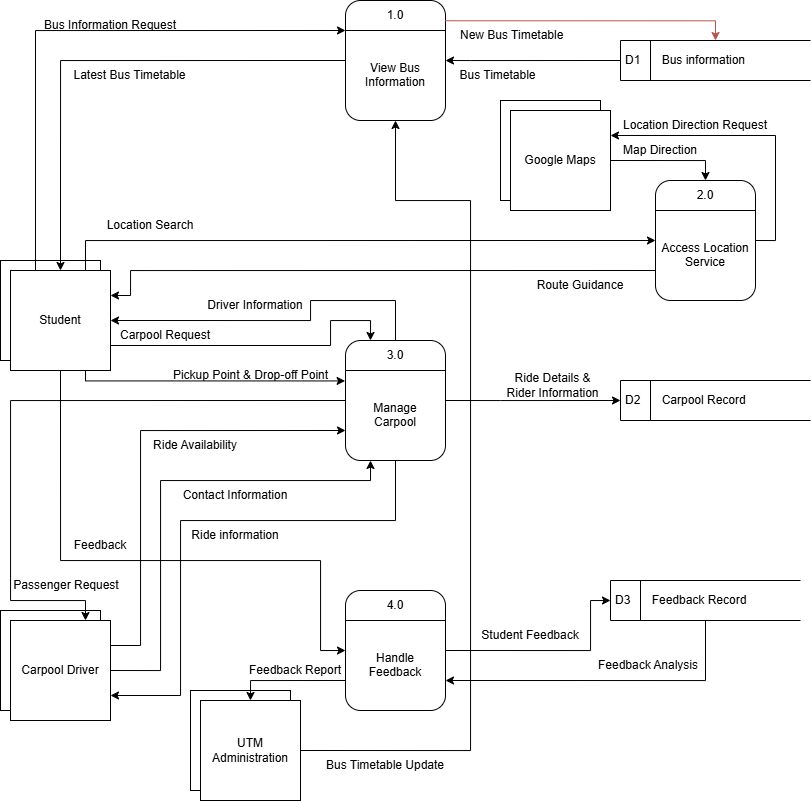

The diagram above was exported from draw.io. Its source (the exported page's mxGraphModel, read from the mxfile embedded in the PNG):
<mxGraphModel dx="981" dy="627" grid="1" gridSize="10" guides="1" tooltips="1" connect="1" arrows="1" fold="1" page="1" pageScale="1" pageWidth="850" pageHeight="1400" math="0" shadow="0">
  <root>
    <mxCell id="0" />
    <mxCell id="1" parent="0" />
    <mxCell id="U8r3iv2F3phgQDZ4O0JI-5" parent="1" style="rounded=0;whiteSpace=wrap;html=1;" value="Carpool Driver" vertex="1">
      <mxGeometry height="100" width="100" x="30" y="630" as="geometry" />
    </mxCell>
    <mxCell id="U8r3iv2F3phgQDZ4O0JI-4" parent="1" style="rounded=0;whiteSpace=wrap;html=1;" value="UTM Administration" vertex="1">
      <mxGeometry height="100" width="100" x="220" y="710" as="geometry" />
    </mxCell>
    <mxCell id="U8r3iv2F3phgQDZ4O0JI-3" parent="1" style="rounded=0;whiteSpace=wrap;html=1;" value="Google Maps" vertex="1">
      <mxGeometry height="100" width="100" x="530" y="120" as="geometry" />
    </mxCell>
    <mxCell id="iGW_ohbh-PdU-5ICqXpI-3" edge="1" parent="1" source="emxKFB0T_94HlIX_D6Qv-1" style="edgeStyle=orthogonalEdgeStyle;rounded=0;orthogonalLoop=1;jettySize=auto;html=1;exitX=1;exitY=0.75;exitDx=0;exitDy=0;entryX=0.25;entryY=0;entryDx=0;entryDy=0;" target="zoHu7mKebG7t3jkGHRBh-9">
      <mxGeometry relative="1" as="geometry">
        <Array as="points">
          <mxPoint x="360" y="365" />
          <mxPoint x="360" y="340" />
          <mxPoint x="400" y="340" />
        </Array>
      </mxGeometry>
    </mxCell>
    <mxCell id="Pv7MWTs2c2zrjAvvj1nt-3" edge="1" parent="1" source="emxKFB0T_94HlIX_D6Qv-1" style="edgeStyle=orthogonalEdgeStyle;rounded=0;orthogonalLoop=1;jettySize=auto;html=1;exitX=0.5;exitY=1;exitDx=0;exitDy=0;entryX=0;entryY=0.5;entryDx=0;entryDy=0;" target="IVZcr9jyaLdm22QmD21k-2">
      <mxGeometry relative="1" as="geometry">
        <Array as="points">
          <mxPoint x="90" y="580" />
          <mxPoint x="350" y="580" />
          <mxPoint x="350" y="670" />
        </Array>
      </mxGeometry>
    </mxCell>
    <mxCell id="RybSB2adE39wAtx59uau-1" edge="1" parent="1" source="emxKFB0T_94HlIX_D6Qv-1" style="edgeStyle=orthogonalEdgeStyle;rounded=0;orthogonalLoop=1;jettySize=auto;html=1;exitX=0.75;exitY=1;exitDx=0;exitDy=0;entryX=-0.004;entryY=0.337;entryDx=0;entryDy=0;entryPerimeter=0;" target="zoHu7mKebG7t3jkGHRBh-9">
      <mxGeometry relative="1" as="geometry">
        <Array as="points">
          <mxPoint x="115" y="400" />
        </Array>
      </mxGeometry>
    </mxCell>
    <mxCell id="zoHu7mKebG7t3jkGHRBh-4" connectable="0" parent="1" style="group" value="" vertex="1">
      <mxGeometry height="120" width="100" x="375" y="20" as="geometry" />
    </mxCell>
    <mxCell id="zoHu7mKebG7t3jkGHRBh-5" parent="zoHu7mKebG7t3jkGHRBh-4" style="rounded=1;whiteSpace=wrap;html=1;" value="&lt;div&gt;&lt;br&gt;&lt;/div&gt;&lt;div&gt;&lt;br&gt;&lt;/div&gt;&lt;div&gt;View Bus Information&lt;/div&gt;" vertex="1">
      <mxGeometry height="120" width="100" as="geometry" />
    </mxCell>
    <mxCell id="zoHu7mKebG7t3jkGHRBh-6" parent="zoHu7mKebG7t3jkGHRBh-4" style="text;html=1;whiteSpace=wrap;strokeColor=none;fillColor=none;align=center;verticalAlign=middle;rounded=0;" value="1.0" vertex="1">
      <mxGeometry height="30" width="60" x="20" as="geometry" />
    </mxCell>
    <mxCell id="zoHu7mKebG7t3jkGHRBh-7" edge="1" parent="zoHu7mKebG7t3jkGHRBh-4" source="zoHu7mKebG7t3jkGHRBh-5" style="endArrow=none;html=1;rounded=0;exitX=0;exitY=0.25;exitDx=0;exitDy=0;entryX=1;entryY=0.25;entryDx=0;entryDy=0;" target="zoHu7mKebG7t3jkGHRBh-5" value="">
      <mxGeometry height="50" relative="1" width="50" as="geometry">
        <mxPoint x="80" y="70" as="sourcePoint" />
        <mxPoint x="130" y="20" as="targetPoint" />
      </mxGeometry>
    </mxCell>
    <mxCell id="zoHu7mKebG7t3jkGHRBh-8" connectable="0" parent="1" style="group" value="" vertex="1">
      <mxGeometry height="120" width="100" x="375" y="360" as="geometry" />
    </mxCell>
    <mxCell id="zoHu7mKebG7t3jkGHRBh-9" parent="zoHu7mKebG7t3jkGHRBh-8" style="rounded=1;whiteSpace=wrap;html=1;" value="&lt;div&gt;&lt;br&gt;&lt;/div&gt;&lt;div&gt;&lt;br&gt;&lt;/div&gt;&lt;div&gt;Manage&lt;/div&gt;&lt;div&gt;Carpool&lt;/div&gt;" vertex="1">
      <mxGeometry height="120" width="100" as="geometry" />
    </mxCell>
    <mxCell id="zoHu7mKebG7t3jkGHRBh-10" parent="zoHu7mKebG7t3jkGHRBh-8" style="text;html=1;whiteSpace=wrap;strokeColor=none;fillColor=none;align=center;verticalAlign=middle;rounded=0;" value="3.0" vertex="1">
      <mxGeometry height="30" width="60" x="20" as="geometry" />
    </mxCell>
    <mxCell id="zoHu7mKebG7t3jkGHRBh-11" edge="1" parent="zoHu7mKebG7t3jkGHRBh-8" source="zoHu7mKebG7t3jkGHRBh-9" style="endArrow=none;html=1;rounded=0;exitX=0;exitY=0.25;exitDx=0;exitDy=0;entryX=1;entryY=0.25;entryDx=0;entryDy=0;" target="zoHu7mKebG7t3jkGHRBh-9" value="">
      <mxGeometry height="50" relative="1" width="50" as="geometry">
        <mxPoint x="80" y="70" as="sourcePoint" />
        <mxPoint x="130" y="20" as="targetPoint" />
      </mxGeometry>
    </mxCell>
    <mxCell id="zoHu7mKebG7t3jkGHRBh-12" connectable="0" parent="1" style="group" value="" vertex="1">
      <mxGeometry height="120" width="100" x="685" y="200" as="geometry" />
    </mxCell>
    <mxCell id="zoHu7mKebG7t3jkGHRBh-13" parent="zoHu7mKebG7t3jkGHRBh-12" style="rounded=1;whiteSpace=wrap;html=1;" value="&lt;div&gt;&lt;br&gt;&lt;/div&gt;&lt;div&gt;&lt;br&gt;&lt;/div&gt;&lt;div&gt;Access Location Service&lt;/div&gt;" vertex="1">
      <mxGeometry height="120" width="100" as="geometry" />
    </mxCell>
    <mxCell id="zoHu7mKebG7t3jkGHRBh-14" parent="zoHu7mKebG7t3jkGHRBh-12" style="text;html=1;whiteSpace=wrap;strokeColor=none;fillColor=none;align=center;verticalAlign=middle;rounded=0;" value="2.0" vertex="1">
      <mxGeometry height="30" width="60" x="20" as="geometry" />
    </mxCell>
    <mxCell id="zoHu7mKebG7t3jkGHRBh-15" edge="1" parent="zoHu7mKebG7t3jkGHRBh-12" source="zoHu7mKebG7t3jkGHRBh-13" style="endArrow=none;html=1;rounded=0;exitX=0;exitY=0.25;exitDx=0;exitDy=0;entryX=1;entryY=0.25;entryDx=0;entryDy=0;" target="zoHu7mKebG7t3jkGHRBh-13" value="">
      <mxGeometry height="50" relative="1" width="50" as="geometry">
        <mxPoint x="80" y="70" as="sourcePoint" />
        <mxPoint x="130" y="20" as="targetPoint" />
      </mxGeometry>
    </mxCell>
    <mxCell id="BakMrAMqALvKKidprAQZ-5" edge="1" parent="1" source="zoHu7mKebG7t3jkGHRBh-17" style="edgeStyle=orthogonalEdgeStyle;rounded=0;orthogonalLoop=1;jettySize=auto;html=1;exitX=1;exitY=0.25;exitDx=0;exitDy=0;entryX=0;entryY=0.75;entryDx=0;entryDy=0;" target="zoHu7mKebG7t3jkGHRBh-9">
      <mxGeometry relative="1" as="geometry">
        <Array as="points">
          <mxPoint x="170" y="665" />
          <mxPoint x="170" y="450" />
        </Array>
      </mxGeometry>
    </mxCell>
    <mxCell id="BakMrAMqALvKKidprAQZ-6" edge="1" parent="1" source="zoHu7mKebG7t3jkGHRBh-17" style="edgeStyle=orthogonalEdgeStyle;rounded=0;orthogonalLoop=1;jettySize=auto;html=1;exitX=1;exitY=0.5;exitDx=0;exitDy=0;entryX=0.25;entryY=1;entryDx=0;entryDy=0;" target="zoHu7mKebG7t3jkGHRBh-9">
      <mxGeometry relative="1" as="geometry">
        <Array as="points">
          <mxPoint x="190" y="690" />
          <mxPoint x="190" y="500" />
          <mxPoint x="400" y="500" />
        </Array>
      </mxGeometry>
    </mxCell>
    <mxCell id="zoHu7mKebG7t3jkGHRBh-17" parent="1" style="rounded=0;whiteSpace=wrap;html=1;" value="Carpool Driver" vertex="1">
      <mxGeometry height="100" width="100" x="40" y="640" as="geometry" />
    </mxCell>
    <mxCell id="H4QTzlif3QbI650CDcSE-1" edge="1" parent="1" source="zoHu7mKebG7t3jkGHRBh-18" style="edgeStyle=orthogonalEdgeStyle;rounded=0;orthogonalLoop=1;jettySize=auto;html=1;exitX=1;exitY=0.5;exitDx=0;exitDy=0;entryX=0.5;entryY=1;entryDx=0;entryDy=0;" target="zoHu7mKebG7t3jkGHRBh-5">
      <mxGeometry relative="1" as="geometry">
        <Array as="points">
          <mxPoint x="500" y="770" />
          <mxPoint x="500" y="220" />
          <mxPoint x="425" y="220" />
        </Array>
      </mxGeometry>
    </mxCell>
    <mxCell id="zoHu7mKebG7t3jkGHRBh-18" parent="1" style="rounded=0;whiteSpace=wrap;html=1;" value="UTM Administration" vertex="1">
      <mxGeometry height="100" width="100" x="230" y="720" as="geometry" />
    </mxCell>
    <mxCell id="ue1kHJ0bk7i-LT9rKAbW-1" edge="1" parent="1" source="zoHu7mKebG7t3jkGHRBh-19" style="edgeStyle=orthogonalEdgeStyle;rounded=0;orthogonalLoop=1;jettySize=auto;html=1;exitX=1;exitY=0.5;exitDx=0;exitDy=0;entryX=0.5;entryY=0;entryDx=0;entryDy=0;" target="zoHu7mKebG7t3jkGHRBh-13">
      <mxGeometry relative="1" as="geometry" />
    </mxCell>
    <mxCell id="zoHu7mKebG7t3jkGHRBh-19" parent="1" style="rounded=0;whiteSpace=wrap;html=1;" value="Google Maps" vertex="1">
      <mxGeometry height="100" width="100" x="540" y="130" as="geometry" />
    </mxCell>
    <mxCell id="zoHu7mKebG7t3jkGHRBh-21" parent="1" style="text;html=1;whiteSpace=wrap;strokeColor=none;fillColor=none;align=center;verticalAlign=middle;rounded=0;" value="Bus Information Request" vertex="1">
      <mxGeometry height="30" width="160" x="60" y="30" as="geometry" />
    </mxCell>
    <mxCell id="NTkQU3jMolRl4HtC82pe-5" parent="1" style="text;html=1;whiteSpace=wrap;strokeColor=none;fillColor=none;align=center;verticalAlign=middle;rounded=0;" value="Latest Bus Timetable" vertex="1">
      <mxGeometry height="30" width="142.5" x="87.5" y="80" as="geometry" />
    </mxCell>
    <mxCell id="H4QTzlif3QbI650CDcSE-5" edge="1" parent="1" source="0vUuKhYXO33vXuU_HAch-1" style="edgeStyle=orthogonalEdgeStyle;rounded=0;orthogonalLoop=1;jettySize=auto;html=1;exitX=0;exitY=0.5;exitDx=0;exitDy=0;entryX=1;entryY=0.5;entryDx=0;entryDy=0;" target="zoHu7mKebG7t3jkGHRBh-5">
      <mxGeometry relative="1" as="geometry">
        <Array as="points">
          <mxPoint x="500" y="80" />
          <mxPoint x="500" y="80" />
        </Array>
      </mxGeometry>
    </mxCell>
    <mxCell id="0vUuKhYXO33vXuU_HAch-1" parent="1" style="html=1;dashed=0;whiteSpace=wrap;shape=mxgraph.dfd.dataStoreID;align=left;spacingLeft=3;points=[[0,0],[0.5,0],[1,0],[0,0.5],[1,0.5],[0,1],[0.5,1],[1,1]];" value="D1&lt;span style=&quot;white-space: pre;&quot;&gt;&#09;&lt;/span&gt;&amp;nbsp; &amp;nbsp;Bus information" vertex="1">
      <mxGeometry height="40" width="190" x="650" y="60" as="geometry" />
    </mxCell>
    <mxCell id="IVZcr9jyaLdm22QmD21k-1" connectable="0" parent="1" style="group" value="" vertex="1">
      <mxGeometry height="120" width="100" x="375" y="610" as="geometry" />
    </mxCell>
    <mxCell id="IVZcr9jyaLdm22QmD21k-2" parent="IVZcr9jyaLdm22QmD21k-1" style="rounded=1;whiteSpace=wrap;html=1;" value="&lt;div&gt;&lt;br&gt;&lt;/div&gt;&lt;div&gt;&lt;br&gt;&lt;/div&gt;&lt;div&gt;Handle&lt;/div&gt;&lt;div&gt;Feedback&lt;/div&gt;" vertex="1">
      <mxGeometry height="120" width="100" as="geometry" />
    </mxCell>
    <mxCell id="IVZcr9jyaLdm22QmD21k-3" parent="IVZcr9jyaLdm22QmD21k-1" style="text;html=1;whiteSpace=wrap;strokeColor=none;fillColor=none;align=center;verticalAlign=middle;rounded=0;" value="4.0" vertex="1">
      <mxGeometry height="30" width="60" x="20" as="geometry" />
    </mxCell>
    <mxCell id="IVZcr9jyaLdm22QmD21k-4" edge="1" parent="IVZcr9jyaLdm22QmD21k-1" source="IVZcr9jyaLdm22QmD21k-2" style="endArrow=none;html=1;rounded=0;exitX=0;exitY=0.25;exitDx=0;exitDy=0;entryX=1;entryY=0.25;entryDx=0;entryDy=0;" target="IVZcr9jyaLdm22QmD21k-2" value="">
      <mxGeometry height="50" relative="1" width="50" as="geometry">
        <mxPoint x="80" y="70" as="sourcePoint" />
        <mxPoint x="130" y="20" as="targetPoint" />
      </mxGeometry>
    </mxCell>
    <mxCell id="rMJ-zbfohAFk1rikPBpt-3" parent="1" style="text;html=1;whiteSpace=wrap;strokeColor=none;fillColor=none;align=center;verticalAlign=middle;rounded=0;" value="Location Search" vertex="1">
      <mxGeometry height="30" width="120" x="120" y="230" as="geometry" />
    </mxCell>
    <mxCell id="TJh9NeRiLquKKyFQWe-X-2" parent="1" style="text;html=1;whiteSpace=wrap;strokeColor=none;fillColor=none;align=center;verticalAlign=middle;rounded=0;" value="Route Guidance" vertex="1">
      <mxGeometry height="30" width="120" x="550" y="290" as="geometry" />
    </mxCell>
    <mxCell id="ecjO2hZ2p9W1DUZKEIXt-3" parent="1" style="text;html=1;whiteSpace=wrap;strokeColor=none;fillColor=none;align=center;verticalAlign=middle;rounded=0;" value="Carpool Request" vertex="1">
      <mxGeometry height="30" width="110" x="140" y="340" as="geometry" />
    </mxCell>
    <mxCell id="iGW_ohbh-PdU-5ICqXpI-2" edge="1" parent="1" source="zoHu7mKebG7t3jkGHRBh-13" style="edgeStyle=orthogonalEdgeStyle;rounded=0;orthogonalLoop=1;jettySize=auto;html=1;exitX=0;exitY=0.75;exitDx=0;exitDy=0;entryX=1;entryY=0.25;entryDx=0;entryDy=0;" target="emxKFB0T_94HlIX_D6Qv-1">
      <mxGeometry relative="1" as="geometry">
        <Array as="points">
          <mxPoint x="160" y="290" />
          <mxPoint x="160" y="315" />
        </Array>
      </mxGeometry>
    </mxCell>
    <mxCell id="Pv7MWTs2c2zrjAvvj1nt-2" parent="1" style="text;html=1;whiteSpace=wrap;strokeColor=none;fillColor=none;align=center;verticalAlign=middle;rounded=0;" value="Pickup Point &amp;amp; Drop-off Point" vertex="1">
      <mxGeometry height="30" width="165" x="197.5" y="380" as="geometry" />
    </mxCell>
    <mxCell id="ukly0fqWVlhs2BqorM-R-1" parent="1" style="text;html=1;whiteSpace=wrap;strokeColor=none;fillColor=none;align=center;verticalAlign=middle;rounded=0;" value="Feedback" vertex="1">
      <mxGeometry height="30" width="60" x="100" y="550" as="geometry" />
    </mxCell>
    <mxCell id="j8Ju4bdhDtazQ-oqLIjW-1" parent="1" style="text;html=1;whiteSpace=wrap;strokeColor=none;fillColor=none;align=center;verticalAlign=middle;rounded=0;" value="Map Direction" vertex="1">
      <mxGeometry height="30" width="100" x="640" y="155" as="geometry" />
    </mxCell>
    <mxCell id="j8Ju4bdhDtazQ-oqLIjW-2" edge="1" parent="1" source="zoHu7mKebG7t3jkGHRBh-13" style="edgeStyle=orthogonalEdgeStyle;rounded=0;orthogonalLoop=1;jettySize=auto;html=1;exitX=1;exitY=0.5;exitDx=0;exitDy=0;entryX=1;entryY=0.25;entryDx=0;entryDy=0;" target="zoHu7mKebG7t3jkGHRBh-19">
      <mxGeometry relative="1" as="geometry" />
    </mxCell>
    <mxCell id="j8Ju4bdhDtazQ-oqLIjW-3" parent="1" style="text;html=1;whiteSpace=wrap;strokeColor=none;fillColor=none;align=center;verticalAlign=middle;rounded=0;" value="Location Direction Request" vertex="1">
      <mxGeometry height="30" width="170" x="640" y="130" as="geometry" />
    </mxCell>
    <mxCell id="0IKhRBZQos8_h2tlTfQZ-1" edge="1" parent="1" source="zoHu7mKebG7t3jkGHRBh-9" style="edgeStyle=orthogonalEdgeStyle;rounded=0;orthogonalLoop=1;jettySize=auto;html=1;exitX=0;exitY=0.5;exitDx=0;exitDy=0;entryX=0.75;entryY=0;entryDx=0;entryDy=0;" target="zoHu7mKebG7t3jkGHRBh-17">
      <mxGeometry relative="1" as="geometry">
        <Array as="points">
          <mxPoint x="40" y="420" />
          <mxPoint x="40" y="620" />
          <mxPoint x="115" y="620" />
        </Array>
      </mxGeometry>
    </mxCell>
    <mxCell id="0IKhRBZQos8_h2tlTfQZ-2" parent="1" style="text;html=1;whiteSpace=wrap;strokeColor=none;fillColor=none;align=center;verticalAlign=middle;rounded=0;" value="Passenger Request" vertex="1">
      <mxGeometry height="30" width="112.5" x="40" y="590" as="geometry" />
    </mxCell>
    <mxCell id="2jJ4vXXGarx-rNtzmS1B-1" parent="1" style="text;html=1;whiteSpace=wrap;strokeColor=none;fillColor=none;align=center;verticalAlign=middle;rounded=0;" value="Ride Availability" vertex="1">
      <mxGeometry height="30" width="110" x="170" y="450" as="geometry" />
    </mxCell>
    <mxCell id="BakMrAMqALvKKidprAQZ-7" parent="1" style="text;html=1;whiteSpace=wrap;strokeColor=none;fillColor=none;align=center;verticalAlign=middle;rounded=0;" value="Contact Information" vertex="1">
      <mxGeometry height="30" width="150" x="190" y="500" as="geometry" />
    </mxCell>
    <mxCell id="sUDDR2NaMiAODopsAdxA-1" edge="1" parent="1" source="zoHu7mKebG7t3jkGHRBh-9" style="edgeStyle=orthogonalEdgeStyle;rounded=0;orthogonalLoop=1;jettySize=auto;html=1;exitX=0.5;exitY=1;exitDx=0;exitDy=0;entryX=1;entryY=0.75;entryDx=0;entryDy=0;" target="zoHu7mKebG7t3jkGHRBh-17">
      <mxGeometry relative="1" as="geometry">
        <Array as="points">
          <mxPoint x="425" y="540" />
          <mxPoint x="210" y="540" />
          <mxPoint x="210" y="715" />
        </Array>
      </mxGeometry>
    </mxCell>
    <mxCell id="sUDDR2NaMiAODopsAdxA-2" parent="1" style="text;html=1;whiteSpace=wrap;strokeColor=none;fillColor=none;align=center;verticalAlign=middle;rounded=0;" value="Ride information" vertex="1">
      <mxGeometry height="30" width="110" x="210" y="540" as="geometry" />
    </mxCell>
    <mxCell id="TH6TvbbZE1nf8yY4Jg1b-1" edge="1" parent="1" source="IVZcr9jyaLdm22QmD21k-2" style="edgeStyle=orthogonalEdgeStyle;rounded=0;orthogonalLoop=1;jettySize=auto;html=1;exitX=0;exitY=0.75;exitDx=0;exitDy=0;entryX=0.5;entryY=0;entryDx=0;entryDy=0;" target="zoHu7mKebG7t3jkGHRBh-18">
      <mxGeometry relative="1" as="geometry" />
    </mxCell>
    <mxCell id="iUs4_Vxe_LnknLeClrdg-1" parent="1" style="text;html=1;whiteSpace=wrap;strokeColor=none;fillColor=none;align=center;verticalAlign=middle;rounded=0;" value="Feedback Report" vertex="1">
      <mxGeometry height="30" width="110" x="270" y="675" as="geometry" />
    </mxCell>
    <mxCell id="H4QTzlif3QbI650CDcSE-2" parent="1" style="text;html=1;whiteSpace=wrap;strokeColor=none;fillColor=none;align=center;verticalAlign=middle;rounded=0;" value="Bus Timetable Update" vertex="1">
      <mxGeometry height="30" width="150" x="340" y="770" as="geometry" />
    </mxCell>
    <mxCell id="H4QTzlif3QbI650CDcSE-3" edge="1" parent="1" source="zoHu7mKebG7t3jkGHRBh-5" style="edgeStyle=orthogonalEdgeStyle;rounded=0;orthogonalLoop=1;jettySize=auto;html=1;exitX=0.997;exitY=0.169;exitDx=0;exitDy=0;entryX=0.5;entryY=0;entryDx=0;entryDy=0;fillColor=#f8cecc;strokeColor=light-dark(#B85450,#FFFFFF);exitPerimeter=0;" target="0vUuKhYXO33vXuU_HAch-1">
      <mxGeometry relative="1" as="geometry">
        <Array as="points">
          <mxPoint x="745" y="40" />
        </Array>
      </mxGeometry>
    </mxCell>
    <mxCell id="H4QTzlif3QbI650CDcSE-4" parent="1" style="text;html=1;whiteSpace=wrap;strokeColor=none;fillColor=none;align=center;verticalAlign=middle;rounded=0;" value="&amp;nbsp;New Bus Timetable" vertex="1">
      <mxGeometry height="30" width="160" x="460" y="40" as="geometry" />
    </mxCell>
    <mxCell id="H4QTzlif3QbI650CDcSE-6" parent="1" style="text;html=1;whiteSpace=wrap;align=center;verticalAlign=middle;rounded=0;fillColor=none;strokeColor=none;" value="Bus Timetable" vertex="1">
      <mxGeometry height="30" width="105" x="475" y="80" as="geometry" />
    </mxCell>
    <mxCell id="DCN9X_JQcbzV_IV7OriD-1" parent="1" style="html=1;dashed=0;whiteSpace=wrap;shape=mxgraph.dfd.dataStoreID;align=left;spacingLeft=3;points=[[0,0],[0.5,0],[1,0],[0,0.5],[1,0.5],[0,1],[0.5,1],[1,1]];" value="D2&lt;span style=&quot;white-space: pre;&quot;&gt;&#09;&lt;/span&gt;&amp;nbsp; &amp;nbsp;Carpool Record" vertex="1">
      <mxGeometry height="40" width="190" x="650" y="400" as="geometry" />
    </mxCell>
    <mxCell id="GeZV_TGKj2lO5Npo-KW1-1" edge="1" parent="1" source="zoHu7mKebG7t3jkGHRBh-9" style="edgeStyle=orthogonalEdgeStyle;rounded=0;orthogonalLoop=1;jettySize=auto;html=1;exitX=1;exitY=0.5;exitDx=0;exitDy=0;entryX=0;entryY=0.5;entryDx=0;entryDy=0;" target="DCN9X_JQcbzV_IV7OriD-1">
      <mxGeometry relative="1" as="geometry">
        <Array as="points">
          <mxPoint x="530" y="420" />
          <mxPoint x="530" y="420" />
        </Array>
      </mxGeometry>
    </mxCell>
    <mxCell id="RybSB2adE39wAtx59uau-2" parent="1" style="text;html=1;whiteSpace=wrap;strokeColor=none;fillColor=none;align=center;verticalAlign=middle;rounded=0;" value="Ride Details &amp;amp; Rider Information" vertex="1">
      <mxGeometry height="30" width="105" x="530" y="390" as="geometry" />
    </mxCell>
    <mxCell id="RybSB2adE39wAtx59uau-9" edge="1" parent="1" source="RybSB2adE39wAtx59uau-5" style="edgeStyle=orthogonalEdgeStyle;rounded=0;orthogonalLoop=1;jettySize=auto;html=1;exitX=0.5;exitY=1;exitDx=0;exitDy=0;entryX=1;entryY=0.75;entryDx=0;entryDy=0;" target="IVZcr9jyaLdm22QmD21k-2">
      <mxGeometry relative="1" as="geometry" />
    </mxCell>
    <mxCell id="RybSB2adE39wAtx59uau-5" parent="1" style="html=1;dashed=0;whiteSpace=wrap;shape=mxgraph.dfd.dataStoreID;align=left;spacingLeft=3;points=[[0,0],[0.5,0],[1,0],[0,0.5],[1,0.5],[0,1],[0.5,1],[1,1]];" value="D3&lt;span style=&quot;white-space: pre;&quot;&gt;&#09;&lt;/span&gt;&amp;nbsp; &amp;nbsp;Feedback Record" vertex="1">
      <mxGeometry height="40" width="190" x="640" y="600" as="geometry" />
    </mxCell>
    <mxCell id="RybSB2adE39wAtx59uau-6" edge="1" parent="1" source="IVZcr9jyaLdm22QmD21k-2" style="edgeStyle=orthogonalEdgeStyle;rounded=0;orthogonalLoop=1;jettySize=auto;html=1;exitX=1;exitY=0.5;exitDx=0;exitDy=0;entryX=0;entryY=0.5;entryDx=0;entryDy=0;" target="RybSB2adE39wAtx59uau-5">
      <mxGeometry relative="1" as="geometry">
        <Array as="points">
          <mxPoint x="620" y="670" />
          <mxPoint x="620" y="620" />
        </Array>
      </mxGeometry>
    </mxCell>
    <mxCell id="RybSB2adE39wAtx59uau-8" parent="1" style="text;html=1;whiteSpace=wrap;strokeColor=none;fillColor=none;align=center;verticalAlign=middle;rounded=0;" value="Student Feedback" vertex="1">
      <mxGeometry height="30" width="120" x="500" y="640" as="geometry" />
    </mxCell>
    <mxCell id="RybSB2adE39wAtx59uau-10" parent="1" style="text;html=1;whiteSpace=wrap;strokeColor=none;fillColor=none;align=center;verticalAlign=middle;rounded=0;" value="Feedback Analysis" vertex="1">
      <mxGeometry height="30" width="110" x="622.5" y="670" as="geometry" />
    </mxCell>
    <mxCell id="U8r3iv2F3phgQDZ4O0JI-2" connectable="0" parent="1" style="group" value="" vertex="1">
      <mxGeometry height="110" width="110" x="30" y="280" as="geometry" />
    </mxCell>
    <mxCell id="U8r3iv2F3phgQDZ4O0JI-1" parent="U8r3iv2F3phgQDZ4O0JI-2" style="rounded=0;whiteSpace=wrap;html=1;shadow=0;" value="Student" vertex="1">
      <mxGeometry height="100" width="100" as="geometry" />
    </mxCell>
    <mxCell id="emxKFB0T_94HlIX_D6Qv-1" parent="U8r3iv2F3phgQDZ4O0JI-2" style="rounded=0;whiteSpace=wrap;html=1;" value="Student" vertex="1">
      <mxGeometry height="100" width="100" x="10" y="10" as="geometry" />
    </mxCell>
    <mxCell id="NTkQU3jMolRl4HtC82pe-4" edge="1" parent="1" source="zoHu7mKebG7t3jkGHRBh-5" style="edgeStyle=orthogonalEdgeStyle;rounded=0;orthogonalLoop=1;jettySize=auto;html=1;exitX=0;exitY=0.5;exitDx=0;exitDy=0;entryX=0.5;entryY=0;entryDx=0;entryDy=0;" target="emxKFB0T_94HlIX_D6Qv-1">
      <mxGeometry relative="1" as="geometry" />
    </mxCell>
    <mxCell id="NTkQU3jMolRl4HtC82pe-3" edge="1" parent="1" source="emxKFB0T_94HlIX_D6Qv-1" style="edgeStyle=orthogonalEdgeStyle;rounded=0;orthogonalLoop=1;jettySize=auto;html=1;exitX=0.25;exitY=0;exitDx=0;exitDy=0;entryX=0;entryY=0.25;entryDx=0;entryDy=0;" target="zoHu7mKebG7t3jkGHRBh-5">
      <mxGeometry relative="1" as="geometry" />
    </mxCell>
    <mxCell id="iGW_ohbh-PdU-5ICqXpI-1" edge="1" parent="1" source="emxKFB0T_94HlIX_D6Qv-1" style="edgeStyle=orthogonalEdgeStyle;rounded=0;orthogonalLoop=1;jettySize=auto;html=1;exitX=0.75;exitY=0;exitDx=0;exitDy=0;entryX=0;entryY=0.5;entryDx=0;entryDy=0;" target="zoHu7mKebG7t3jkGHRBh-13">
      <mxGeometry relative="1" as="geometry">
        <Array as="points">
          <mxPoint x="115" y="260" />
        </Array>
      </mxGeometry>
    </mxCell>
    <mxCell id="TN1-JeXBzaHLWnsIL_xV-2" edge="1" parent="1" source="zoHu7mKebG7t3jkGHRBh-10" style="edgeStyle=orthogonalEdgeStyle;rounded=0;orthogonalLoop=1;jettySize=auto;html=1;exitX=0.5;exitY=0;exitDx=0;exitDy=0;entryX=1;entryY=0.5;entryDx=0;entryDy=0;" target="emxKFB0T_94HlIX_D6Qv-1">
      <mxGeometry relative="1" as="geometry">
        <Array as="points">
          <mxPoint x="425" y="320" />
          <mxPoint x="340" y="320" />
          <mxPoint x="340" y="340" />
        </Array>
      </mxGeometry>
    </mxCell>
    <mxCell id="TN1-JeXBzaHLWnsIL_xV-3" parent="1" style="text;html=1;whiteSpace=wrap;strokeColor=none;fillColor=none;align=center;verticalAlign=middle;rounded=0;" value="Driver Information" vertex="1">
      <mxGeometry height="30" width="110" x="230" y="310" as="geometry" />
    </mxCell>
  </root>
</mxGraphModel>